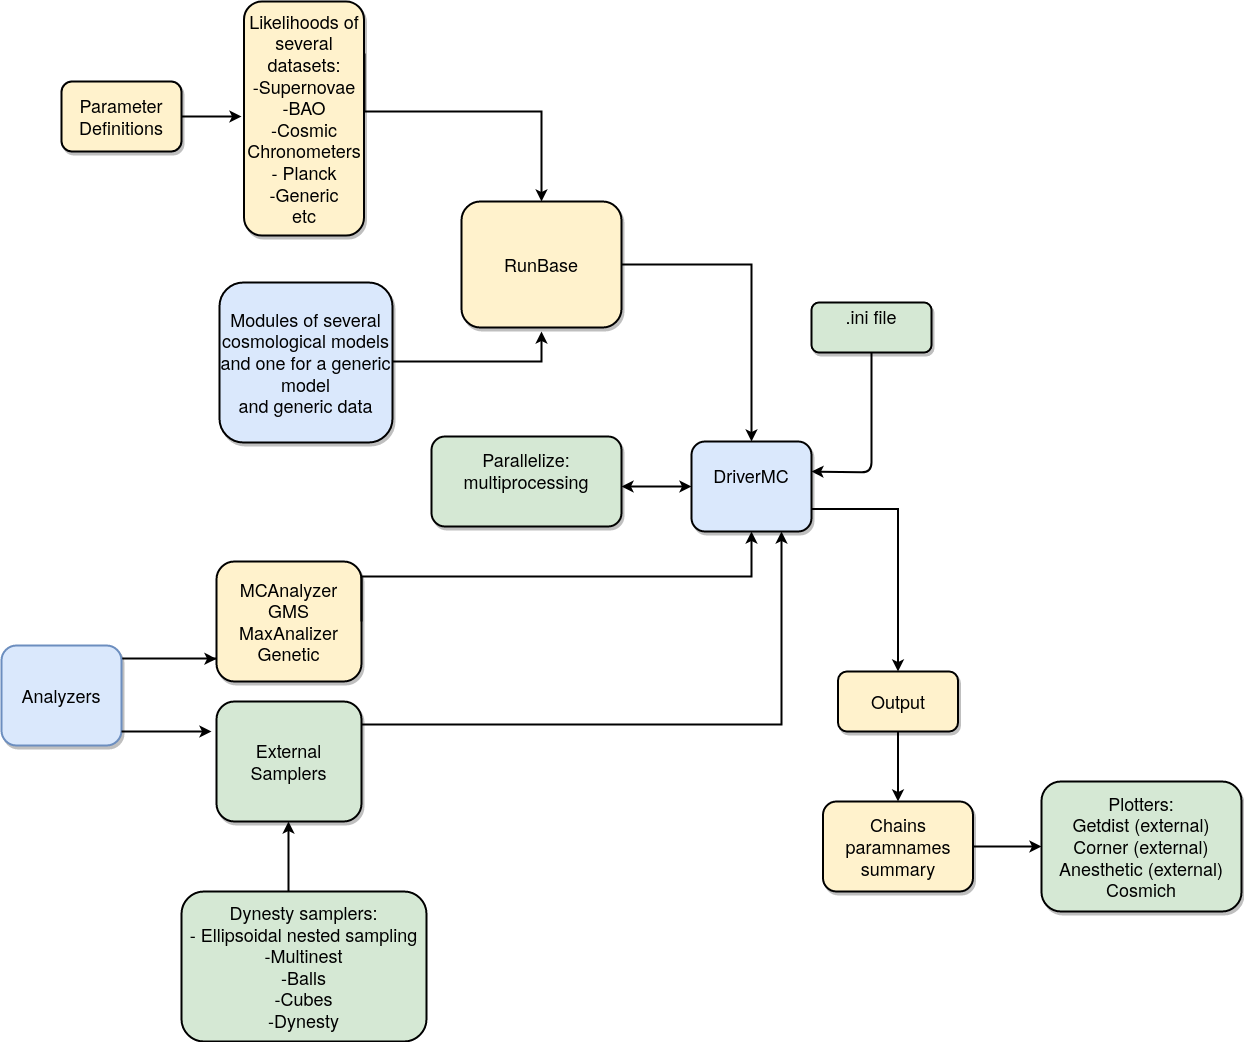

The diagram above was exported from draw.io. Its source (the exported page's mxGraphModel, read from the mxfile embedded in the PNG):
<mxGraphModel dx="1422" dy="749" grid="1" gridSize="10" guides="1" tooltips="1" connect="1" arrows="1" fold="1" page="1" pageScale="1.5" pageWidth="1169" pageHeight="826" background="#ffffff" math="0" shadow="0">
  <root>
    <mxCell id="0" style=";html=1;" />
    <mxCell id="1" style=";html=1;" parent="0" />
    <mxCell id="Bx3ut1L-ZdfkYxbqKc6D-10" style="edgeStyle=orthogonalEdgeStyle;rounded=0;orthogonalLoop=1;jettySize=auto;html=1;exitX=1;exitY=0.5;exitDx=0;exitDy=0;entryX=0.5;entryY=0;entryDx=0;entryDy=0;strokeWidth=2;" parent="1" source="3a17f1ce550125da-2" target="3a17f1ce550125da-7" edge="1">
      <mxGeometry relative="1" as="geometry" />
    </mxCell>
    <mxCell id="3a17f1ce550125da-2" value="RunBase" style="whiteSpace=wrap;html=1;shadow=1;fontSize=18;fontStyle=0;verticalAlign=middle;rounded=1;comic=0;glass=0;strokeWidth=2;fillColor=#fff2cc;strokeColor=#000000;labelBorderColor=none;labelBackgroundColor=none;" parent="1" vertex="1">
      <mxGeometry x="500" y="240" width="160" height="126" as="geometry" />
    </mxCell>
    <mxCell id="Bx3ut1L-ZdfkYxbqKc6D-16" style="edgeStyle=orthogonalEdgeStyle;rounded=0;orthogonalLoop=1;jettySize=auto;html=1;exitX=1;exitY=0.75;exitDx=0;exitDy=0;entryX=0.5;entryY=0;entryDx=0;entryDy=0;strokeWidth=2;" parent="1" source="3a17f1ce550125da-7" target="Bx3ut1L-ZdfkYxbqKc6D-17" edge="1">
      <mxGeometry relative="1" as="geometry">
        <mxPoint x="1220" y="680" as="targetPoint" />
      </mxGeometry>
    </mxCell>
    <mxCell id="3a17f1ce550125da-7" value="&lt;div style=&quot;font-size: 18px&quot;&gt;DriverMC&lt;/div&gt;&lt;div style=&quot;font-size: 18px&quot;&gt;&lt;br style=&quot;font-size: 18px&quot;&gt;&lt;/div&gt;" style="whiteSpace=wrap;html=1;shadow=1;fontSize=18;fontStyle=0;verticalAlign=middle;rounded=1;comic=0;glass=0;strokeWidth=2;fillColor=#dae8fc;strokeColor=#000000;labelBorderColor=none;labelBackgroundColor=none;" parent="1" vertex="1">
      <mxGeometry x="730" y="480" width="120" height="90" as="geometry" />
    </mxCell>
    <mxCell id="3a17f1ce550125da-20" style="edgeStyle=elbowEdgeStyle;rounded=0;html=1;startArrow=none;startFill=0;jettySize=auto;orthogonalLoop=1;fontSize=18;elbow=vertical;strokeWidth=2;" parent="1" source="3a17f1ce550125da-9" edge="1">
      <mxGeometry relative="1" as="geometry">
        <Array as="points">
          <mxPoint x="640" y="400" />
          <mxPoint x="680" y="440" />
          <mxPoint x="757" y="514" />
        </Array>
        <mxPoint x="580" y="370" as="targetPoint" />
      </mxGeometry>
    </mxCell>
    <mxCell id="3a17f1ce550125da-8" value="&lt;div style=&quot;font-size: 18px;&quot;&gt;Likelihoods of several datasets:&lt;/div&gt;&lt;div style=&quot;font-size: 18px;&quot;&gt;-Supernovae&lt;/div&gt;&lt;div style=&quot;font-size: 18px;&quot;&gt;-BAO&lt;/div&gt;&lt;div style=&quot;font-size: 18px;&quot;&gt;-Cosmic Chronometers&lt;/div&gt;&lt;div style=&quot;font-size: 18px;&quot;&gt;- Planck&lt;/div&gt;&lt;div style=&quot;font-size: 18px;&quot;&gt;-Generic&lt;/div&gt;&lt;div style=&quot;font-size: 18px;&quot;&gt;etc&lt;br style=&quot;font-size: 18px;&quot;&gt;&lt;/div&gt;" style="whiteSpace=wrap;html=1;shadow=1;fontSize=18;fontStyle=0;verticalAlign=middle;rounded=1;comic=0;glass=0;strokeWidth=2;fillColor=#fff2cc;strokeColor=#000000;labelBorderColor=none;labelBackgroundColor=none;" parent="1" vertex="1">
      <mxGeometry x="282.5" y="40" width="120" height="234" as="geometry" />
    </mxCell>
    <mxCell id="3a17f1ce550125da-21" style="edgeStyle=elbowEdgeStyle;rounded=0;html=1;startArrow=none;startFill=0;jettySize=auto;orthogonalLoop=1;fontSize=18;elbow=vertical;exitX=1.003;exitY=0.341;exitDx=0;exitDy=0;exitPerimeter=0;strokeWidth=2;entryX=0.5;entryY=0;entryDx=0;entryDy=0;" parent="1" target="3a17f1ce550125da-2" edge="1">
      <mxGeometry relative="1" as="geometry">
        <mxPoint x="403" y="92" as="sourcePoint" />
        <mxPoint x="580" y="212" as="targetPoint" />
        <Array as="points">
          <mxPoint x="550" y="150" />
        </Array>
      </mxGeometry>
    </mxCell>
    <mxCell id="3a17f1ce550125da-10" value="&lt;div style=&quot;font-size: 18px&quot;&gt;MCAnalyzer&lt;/div&gt;&lt;div style=&quot;font-size: 18px&quot;&gt;GMS&lt;br&gt;&lt;/div&gt;&lt;div style=&quot;font-size: 18px&quot;&gt;MaxAnalizer&lt;/div&gt;&lt;div style=&quot;font-size: 18px&quot;&gt;Genetic&lt;br style=&quot;font-size: 18px&quot;&gt;&lt;/div&gt;" style="whiteSpace=wrap;html=1;shadow=1;fontSize=18;fontStyle=0;verticalAlign=middle;rounded=1;comic=0;glass=0;strokeWidth=2;fillColor=#fff2cc;strokeColor=#000000;labelBorderColor=none;labelBackgroundColor=none;" parent="1" vertex="1">
      <mxGeometry x="255" y="600" width="145" height="120" as="geometry" />
    </mxCell>
    <mxCell id="3a17f1ce550125da-18" style="edgeStyle=elbowEdgeStyle;rounded=0;html=1;startArrow=none;startFill=0;jettySize=auto;orthogonalLoop=1;fontSize=18;elbow=vertical;strokeWidth=2;" parent="1" edge="1">
      <mxGeometry relative="1" as="geometry">
        <mxPoint x="160" y="697.3333333333335" as="sourcePoint" />
        <mxPoint x="255" y="697.3333333333335" as="targetPoint" />
      </mxGeometry>
    </mxCell>
    <mxCell id="3a17f1ce550125da-11" value="Analyzers" style="whiteSpace=wrap;html=1;shadow=1;fontSize=18;fontStyle=0;verticalAlign=middle;rounded=1;comic=0;glass=0;strokeWidth=2;fillColor=#dae8fc;strokeColor=#6c8ebf;labelBorderColor=none;labelBackgroundColor=none;" parent="1" vertex="1">
      <mxGeometry x="40" y="684" width="120" height="100" as="geometry" />
    </mxCell>
    <mxCell id="Bx3ut1L-ZdfkYxbqKc6D-1" style="edgeStyle=elbowEdgeStyle;rounded=0;html=1;startArrow=none;startFill=0;jettySize=auto;orthogonalLoop=1;fontSize=18;elbow=vertical;entryX=0.5;entryY=1;entryDx=0;entryDy=0;exitX=0.5;exitY=0;exitDx=0;exitDy=0;strokeWidth=2;" parent="1" edge="1">
      <mxGeometry relative="1" as="geometry">
        <mxPoint x="327" y="930" as="sourcePoint" />
        <mxPoint x="327" y="860" as="targetPoint" />
        <Array as="points">
          <mxPoint x="339" y="900" />
          <mxPoint x="409" y="890" />
        </Array>
      </mxGeometry>
    </mxCell>
    <mxCell id="Bx3ut1L-ZdfkYxbqKc6D-2" value="&lt;div&gt;Dynesty samplers:&lt;/div&gt;&lt;div&gt;- Ellipsoidal nested sampling&lt;/div&gt;&lt;div&gt;-Multinest&lt;/div&gt;&lt;div&gt;-Balls&lt;/div&gt;&lt;div&gt;-Cubes&lt;/div&gt;&lt;div&gt;-Dynesty&lt;br&gt;&lt;/div&gt;" style="whiteSpace=wrap;html=1;shadow=0;fontSize=18;fontStyle=0;verticalAlign=middle;rounded=1;comic=0;glass=0;strokeWidth=2;fillColor=#d5e8d4;strokeColor=#000000;labelBorderColor=none;labelBackgroundColor=none;" parent="1" vertex="1">
      <mxGeometry x="220" y="930" width="245" height="150" as="geometry" />
    </mxCell>
    <mxCell id="Bx3ut1L-ZdfkYxbqKc6D-3" value="External Samplers" style="whiteSpace=wrap;html=1;shadow=1;fontSize=18;fontStyle=0;verticalAlign=middle;rounded=1;comic=0;glass=0;strokeWidth=2;fillColor=#d5e8d4;strokeColor=#000000;labelBorderColor=none;labelBackgroundColor=none;" parent="1" vertex="1">
      <mxGeometry x="255" y="740" width="145" height="120" as="geometry" />
    </mxCell>
    <mxCell id="3a17f1ce550125da-9" value="&lt;div style=&quot;font-size: 18px&quot;&gt;Modules of several cosmological models and one for a generic model&lt;/div&gt;&lt;div style=&quot;font-size: 18px&quot;&gt;and generic data&lt;br style=&quot;font-size: 18px&quot;&gt;&lt;/div&gt;" style="whiteSpace=wrap;html=1;shadow=1;fontSize=18;fontStyle=0;verticalAlign=middle;rounded=1;comic=0;glass=0;strokeWidth=2;fillColor=#dae8fc;strokeColor=#000000;labelBorderColor=none;labelBackgroundColor=none;" parent="1" vertex="1">
      <mxGeometry x="258" y="321" width="173" height="160" as="geometry" />
    </mxCell>
    <mxCell id="Bx3ut1L-ZdfkYxbqKc6D-6" style="edgeStyle=elbowEdgeStyle;rounded=0;html=1;startArrow=none;startFill=0;jettySize=auto;orthogonalLoop=1;fontSize=18;elbow=vertical;exitX=1;exitY=0.902;exitDx=0;exitDy=0;exitPerimeter=0;strokeWidth=2;" parent="1" edge="1">
      <mxGeometry relative="1" as="geometry">
        <mxPoint x="160" y="770" as="sourcePoint" />
        <mxPoint x="250" y="770" as="targetPoint" />
        <Array as="points">
          <mxPoint x="230" y="770" />
          <mxPoint x="240" y="770" />
        </Array>
      </mxGeometry>
    </mxCell>
    <mxCell id="Bx3ut1L-ZdfkYxbqKc6D-7" style="edgeStyle=elbowEdgeStyle;rounded=0;html=1;startArrow=none;startFill=0;jettySize=auto;orthogonalLoop=1;fontSize=18;elbow=vertical;exitX=1;exitY=0.5;exitDx=0;exitDy=0;entryX=0.5;entryY=1;entryDx=0;entryDy=0;strokeWidth=2;" parent="1" source="3a17f1ce550125da-10" target="3a17f1ce550125da-7" edge="1">
      <mxGeometry relative="1" as="geometry">
        <mxPoint x="487.16666666666697" y="639" as="sourcePoint" />
        <mxPoint x="577.5" y="639.205882352941" as="targetPoint" />
      </mxGeometry>
    </mxCell>
    <mxCell id="Bx3ut1L-ZdfkYxbqKc6D-8" style="edgeStyle=elbowEdgeStyle;rounded=0;html=1;startArrow=none;startFill=0;jettySize=auto;orthogonalLoop=1;fontSize=18;elbow=vertical;entryX=0.75;entryY=1;entryDx=0;entryDy=0;strokeWidth=2;" parent="1" target="3a17f1ce550125da-7" edge="1">
      <mxGeometry relative="1" as="geometry">
        <mxPoint x="400" y="763" as="sourcePoint" />
        <mxPoint x="820.3333333333335" y="593.3333333333335" as="targetPoint" />
        <Array as="points">
          <mxPoint x="680" y="763" />
          <mxPoint x="630" y="793" />
        </Array>
      </mxGeometry>
    </mxCell>
    <mxCell id="Bx3ut1L-ZdfkYxbqKc6D-11" value="" style="endArrow=classic;html=1;exitX=0.5;exitY=1;exitDx=0;exitDy=0;strokeWidth=2;" parent="1" edge="1">
      <mxGeometry width="50" height="50" relative="1" as="geometry">
        <mxPoint x="910" y="391" as="sourcePoint" />
        <mxPoint x="850" y="510" as="targetPoint" />
        <Array as="points">
          <mxPoint x="910" y="511" />
        </Array>
      </mxGeometry>
    </mxCell>
    <mxCell id="Bx3ut1L-ZdfkYxbqKc6D-13" value="&lt;div style=&quot;font-size: 18px;&quot;&gt;.ini file&lt;br style=&quot;font-size: 18px;&quot;&gt;&lt;/div&gt;&lt;div style=&quot;font-size: 18px;&quot;&gt;&lt;br style=&quot;font-size: 18px;&quot;&gt;&lt;/div&gt;" style="whiteSpace=wrap;html=1;shadow=1;fontSize=18;rounded=1;fontStyle=0;verticalAlign=middle;comic=0;glass=0;strokeWidth=2;fillColor=#d5e8d4;strokeColor=#000000;labelBorderColor=none;labelBackgroundColor=none;" parent="1" vertex="1">
      <mxGeometry x="850" y="341" width="120" height="50" as="geometry" />
    </mxCell>
    <mxCell id="Bx3ut1L-ZdfkYxbqKc6D-24" style="edgeStyle=orthogonalEdgeStyle;rounded=0;orthogonalLoop=1;jettySize=auto;html=1;exitX=0.5;exitY=1;exitDx=0;exitDy=0;entryX=0.5;entryY=0;entryDx=0;entryDy=0;strokeWidth=2;" parent="1" source="Bx3ut1L-ZdfkYxbqKc6D-17" target="Bx3ut1L-ZdfkYxbqKc6D-20" edge="1">
      <mxGeometry relative="1" as="geometry" />
    </mxCell>
    <mxCell id="Bx3ut1L-ZdfkYxbqKc6D-17" value="&lt;span style=&quot;font-size: 18px;&quot;&gt;Output&lt;/span&gt;" style="whiteSpace=wrap;html=1;shadow=1;fontSize=18;fontStyle=0;verticalAlign=middle;rounded=1;comic=0;glass=0;strokeWidth=2;fillColor=#fff2cc;strokeColor=#000000;labelBorderColor=none;labelBackgroundColor=none;" parent="1" vertex="1">
      <mxGeometry x="876.5" y="710" width="120" height="60" as="geometry" />
    </mxCell>
    <mxCell id="4HYr514RxPCqMybsvGGi-1" style="edgeStyle=orthogonalEdgeStyle;rounded=0;orthogonalLoop=1;jettySize=auto;html=1;exitX=1;exitY=0.5;exitDx=0;exitDy=0;strokeWidth=2;" parent="1" source="Bx3ut1L-ZdfkYxbqKc6D-20" target="P6xozQ0ZHtzpiw9wTZrs-4" edge="1">
      <mxGeometry relative="1" as="geometry" />
    </mxCell>
    <mxCell id="Bx3ut1L-ZdfkYxbqKc6D-20" value="&lt;div style=&quot;font-size: 18px;&quot;&gt;Chains&lt;/div&gt;&lt;div style=&quot;font-size: 18px;&quot;&gt;paramnames&lt;/div&gt;&lt;div style=&quot;font-size: 18px;&quot;&gt;summary&lt;br style=&quot;font-size: 18px;&quot;&gt;&lt;/div&gt;" style="whiteSpace=wrap;html=1;shadow=1;fontSize=18;fontStyle=0;verticalAlign=middle;rounded=1;comic=0;glass=0;strokeWidth=2;fillColor=#fff2cc;strokeColor=#000000;labelBorderColor=none;labelBackgroundColor=none;" parent="1" vertex="1">
      <mxGeometry x="861.5" y="840" width="150" height="90" as="geometry" />
    </mxCell>
    <mxCell id="Bx3ut1L-ZdfkYxbqKc6D-26" style="edgeStyle=orthogonalEdgeStyle;rounded=0;orthogonalLoop=1;jettySize=auto;html=1;fontSize=18;strokeWidth=2;" parent="1" source="Bx3ut1L-ZdfkYxbqKc6D-25" edge="1">
      <mxGeometry relative="1" as="geometry">
        <mxPoint x="280" y="155" as="targetPoint" />
      </mxGeometry>
    </mxCell>
    <mxCell id="Bx3ut1L-ZdfkYxbqKc6D-25" value="Parameter Definitions" style="whiteSpace=wrap;html=1;shadow=1;fontSize=18;fontStyle=0;verticalAlign=middle;rounded=1;comic=0;glass=0;strokeWidth=2;fillColor=#fff2cc;strokeColor=#000000;labelBorderColor=none;labelBackgroundColor=none;" parent="1" vertex="1">
      <mxGeometry x="100" y="120" width="120" height="70" as="geometry" />
    </mxCell>
    <mxCell id="P6xozQ0ZHtzpiw9wTZrs-4" value="&lt;div&gt;Plotters:&lt;/div&gt;&lt;div&gt;Getdist (external)&lt;br&gt;&lt;/div&gt;&lt;div&gt;Corner (external)&lt;br&gt;&lt;/div&gt;&lt;div&gt;Anesthetic (external)&lt;/div&gt;&lt;div&gt;Cosmich&lt;/div&gt;" style="whiteSpace=wrap;html=1;shadow=1;fontSize=18;fontStyle=0;verticalAlign=middle;rounded=1;comic=0;glass=0;strokeWidth=2;fillColor=#d5e8d4;strokeColor=#000000;labelBorderColor=none;labelBackgroundColor=none;" parent="1" vertex="1">
      <mxGeometry x="1080" y="820" width="200" height="130" as="geometry" />
    </mxCell>
    <mxCell id="P6xozQ0ZHtzpiw9wTZrs-5" value="&lt;div style=&quot;font-size: 18px&quot;&gt;&lt;br&gt;&lt;/div&gt;&lt;div style=&quot;font-size: 18px&quot;&gt;Parallelize:&lt;/div&gt;&lt;div style=&quot;font-size: 18px&quot;&gt;multiprocessing&lt;br&gt;&lt;/div&gt;&lt;div style=&quot;font-size: 18px&quot;&gt;&lt;br&gt;&lt;/div&gt;&lt;div style=&quot;font-size: 18px&quot;&gt;&lt;br style=&quot;font-size: 18px&quot;&gt;&lt;/div&gt;" style="whiteSpace=wrap;html=1;shadow=1;fontSize=18;fontStyle=0;verticalAlign=middle;rounded=1;comic=0;glass=0;strokeWidth=2;fillColor=#d5e8d4;strokeColor=#000000;labelBorderColor=none;labelBackgroundColor=none;" parent="1" vertex="1">
      <mxGeometry x="470" y="475" width="190" height="90" as="geometry" />
    </mxCell>
    <mxCell id="P6xozQ0ZHtzpiw9wTZrs-6" value="" style="endArrow=classic;startArrow=classic;html=1;entryX=0;entryY=0.5;entryDx=0;entryDy=0;strokeWidth=2;" parent="1" target="3a17f1ce550125da-7" edge="1">
      <mxGeometry width="50" height="50" relative="1" as="geometry">
        <mxPoint x="660" y="525" as="sourcePoint" />
        <mxPoint x="710" y="475" as="targetPoint" />
      </mxGeometry>
    </mxCell>
  </root>
</mxGraphModel>